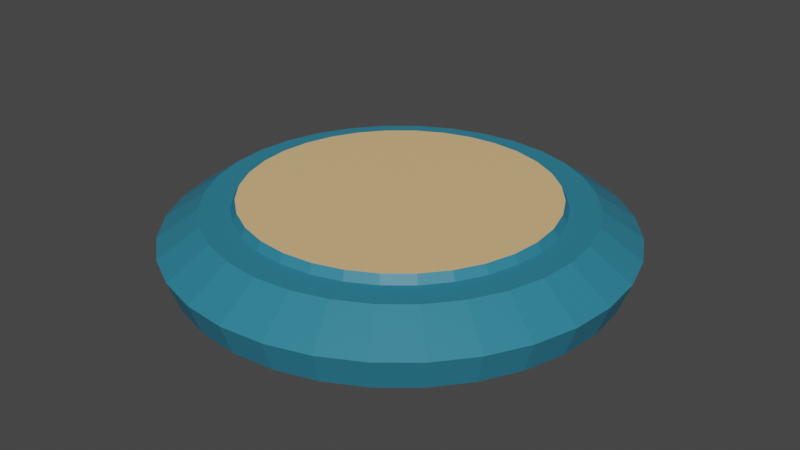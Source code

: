 # Source: Teleporter.blend  (saved by Blender 3.5.10; exported with 4.5.12 LTS)
import bpy
from mathutils import Matrix  # noqa: F401  (used for matrix-valued properties, if any)

bpy.ops.wm.read_factory_settings(use_empty=True)
scene = bpy.context.scene
scene.name = 'Scene'

# ---- collections
col_collection = bpy.data.collections.new('Collection'); scene.collection.children.link(col_collection)

# ---- materials (node trees are filled in below, after node groups)
mat_material_001 = bpy.data.materials.new('Material.001')
mat_material_001.use_transparent_shadow = False
mat_material_002 = bpy.data.materials.new('Material.002')
mat_material_002.use_transparent_shadow = False

# ---- material node trees
mat_material_001.use_nodes = True; mat_material_001.node_tree.nodes.clear()
_N = mat_material_001.node_tree.nodes; _L = mat_material_001.node_tree.links
n0 = _N.new('ShaderNodeBsdfPrincipled'); n0.name = 'Principled BSDF'; n0.location = (10, 300)
n0.distribution = 'GGX'
n0.subsurface_method = 'RANDOM_WALK_SKIN'
n0.inputs[0].default_value = (0.02636, 0.2086, 0.3108, 1.0)
n0.inputs[3].default_value = 1.45
n0.inputs[27].default_value = (0.0, 0.0, 0.0, 1.0)
n0.inputs[28].default_value = 1.0
n1 = _N.new('ShaderNodeOutputMaterial'); n1.name = 'Material Output'; n1.location = (300, 300)
_L.new(n0.outputs[0], n1.inputs[0])
n1.is_active_output = True
mat_material_002.use_nodes = True; mat_material_002.node_tree.nodes.clear()
_N = mat_material_002.node_tree.nodes; _L = mat_material_002.node_tree.links
n0 = _N.new('ShaderNodeBsdfPrincipled'); n0.name = 'Principled BSDF'; n0.location = (10, 300)
n0.distribution = 'GGX'
n0.subsurface_method = 'RANDOM_WALK_SKIN'
n0.inputs[0].default_value = (0.8, 0.5318, 0.2469, 1.0)
n0.inputs[3].default_value = 1.45
n0.inputs[27].default_value = (0.0, 0.0, 0.0, 1.0)
n0.inputs[28].default_value = 1.0
n1 = _N.new('ShaderNodeOutputMaterial'); n1.name = 'Material Output'; n1.location = (300, 300)
_L.new(n0.outputs[0], n1.inputs[0])
n1.is_active_output = True

# ---- world
world_world = bpy.data.worlds.new('World'); scene.world = world_world
world_world.use_nodes = True; world_world.node_tree.nodes.clear()
_N = world_world.node_tree.nodes; _L = world_world.node_tree.links
n0 = _N.new('ShaderNodeOutputWorld'); n0.name = 'World Output'; n0.location = (300, 300)
n1 = _N.new('ShaderNodeBackground'); n1.name = 'Background'; n1.location = (10, 300)
n1.inputs[0].default_value = (0.05088, 0.05088, 0.05088, 1.0)
_L.new(n1.outputs[0], n0.inputs[0])
n0.is_active_output = True
world_world.color = (0.05088, 0.05088, 0.05088)
world_world.use_sun_shadow = False
world_world.sun_shadow_jitter_overblur = 0.0

# ---- meshes
me_cylinder = bpy.data.meshes.new('Cylinder')
me_cylinder.from_pydata([(3.933e-09, 0.9491, -4.936), (1.365e-09, 0.6928, 1.78), (0.1852, 0.9309, -4.936), (0.1352, 0.6794, 1.78), (0.3632, 0.8769, -4.936), (0.2651, 0.64, 1.78), (0.5273, 0.7892, -4.936), (0.3849, 0.576, 1.78), (0.6711, 0.6711, -4.936), (0.4899, 0.4899, 1.78), (0.7892, 0.5273, -4.936), (0.576, 0.3849, 1.78), (0.8769, 0.3632, -4.936), (0.64, 0.2651, 1.78), (0.9309, 0.1852, -4.936), (0.6794, 0.1352, 1.78), (0.9491, -3.005e-09, -4.936), (0.6928, -4.041e-10, 1.78), (0.9309, -0.1852, -4.936), (0.6794, -0.1352, 1.78), (0.8769, -0.3632, -4.936), (0.64, -0.2651, 1.78), (0.7892, -0.5273, -4.936), (0.576, -0.3849, 1.78), (0.6711, -0.6711, -4.936), (0.4899, -0.4899, 1.78), (0.5273, -0.7892, -4.936), (0.3849, -0.576, 1.78), (0.3632, -0.8769, -4.936), (0.2651, -0.64, 1.78), (0.1852, -0.9309, -4.936), (0.1352, -0.6794, 1.78), (3.933e-09, -0.9491, -4.936), (1.365e-09, -0.6928, 1.78), (-0.1852, -0.9309, -4.936), (-0.1352, -0.6794, 1.78), (-0.3632, -0.8769, -4.936), (-0.2651, -0.64, 1.78), (-0.5273, -0.7892, -4.936), (-0.3849, -0.576, 1.78), (-0.6711, -0.6711, -4.936), (-0.4899, -0.4899, 1.78), (-0.7892, -0.5273, -4.936), (-0.576, -0.3849, 1.78), (-0.8769, -0.3632, -4.936), (-0.64, -0.2651, 1.78), (-0.9309, -0.1852, -4.936), (-0.6794, -0.1352, 1.78), (-0.9491, -3.005e-09, -4.936), (-0.6928, -4.041e-10, 1.78), (-0.9309, 0.1852, -4.936), (-0.6794, 0.1352, 1.78), (-0.8769, 0.3632, -4.936), (-0.64, 0.2651, 1.78), (-0.7892, 0.5273, -4.936), (-0.576, 0.3849, 1.78), (-0.6711, 0.6711, -4.936), (-0.4899, 0.4899, 1.78), (-0.5273, 0.7892, -4.936), (-0.3849, 0.576, 1.78), (-0.3632, 0.8769, -4.936), (-0.2651, 0.64, 1.78), (-0.1852, 0.9309, -4.936), (-0.1352, 0.6794, 1.78), (0.1951, 0.9808, -1.365), (1.397e-09, 1.0, -1.365), (0.3827, 0.9239, -1.365), (0.5556, 0.8315, -1.365), (0.7071, 0.7071, -1.365), (0.8315, 0.5556, -1.365), (0.9239, 0.3827, -1.365), (0.9808, 0.1951, -1.365), (1.0, -1.49e-09, -1.365), (0.9808, -0.1951, -1.365), (0.9239, -0.3827, -1.365), (0.8315, -0.5556, -1.365), (0.7071, -0.7071, -1.365), (0.5556, -0.8315, -1.365), (0.3827, -0.9239, -1.365), (0.1951, -0.9808, -1.365), (1.397e-09, -1.0, -1.365), (-0.1951, -0.9808, -1.365), (-0.3827, -0.9239, -1.365), (-0.5556, -0.8315, -1.365), (-0.7071, -0.7071, -1.365), (-0.8315, -0.5556, -1.365), (-0.9239, -0.3827, -1.365), (-0.9808, -0.1951, -1.365), (-1.0, -1.49e-09, -1.365), (-0.9808, 0.1951, -1.365), (-0.9239, 0.3827, -1.365), (-0.8315, 0.5556, -1.365), (-0.7071, 0.7071, -1.365), (-0.5556, 0.8315, -1.365), (-0.3827, 0.9239, -1.365), (-0.1951, 0.9808, -1.365), (0.1604, 0.8064, 1.78), (1.365e-09, 0.8222, 1.78), (0.3146, 0.7596, 1.78), (0.4568, 0.6836, 1.78), (0.5814, 0.5814, 1.78), (0.6836, 0.4568, 1.78), (0.7596, 0.3146, 1.78), (0.8064, 0.1604, 1.78), (0.8222, -4.041e-10, 1.78), (0.8064, -0.1604, 1.78), (0.7596, -0.3146, 1.78), (0.6836, -0.4568, 1.78), (0.5814, -0.5814, 1.78), (0.4568, -0.6836, 1.78), (0.3146, -0.7596, 1.78), (0.1604, -0.8064, 1.78), (1.365e-09, -0.8222, 1.78), (-0.1604, -0.8064, 1.78), (-0.3146, -0.7596, 1.78), (-0.4568, -0.6836, 1.78), (-0.5814, -0.5814, 1.78), (-0.6836, -0.4568, 1.78), (-0.7596, -0.3146, 1.78), (-0.8064, -0.1604, 1.78), (-0.8222, -4.041e-10, 1.78), (-0.8064, 0.1604, 1.78), (-0.7596, 0.3146, 1.78), (-0.6836, 0.4568, 1.78), (-0.5814, 0.5814, 1.78), (-0.4568, 0.6836, 1.78), (-0.3146, 0.7596, 1.78), (-0.1604, 0.8064, 1.78), (0.1312, 0.6596, 2.74), (1.611e-09, 0.6726, 2.74), (0.2574, 0.6214, 2.74), (0.3737, 0.5592, 2.74), (0.4756, 0.4756, 2.74), (0.5592, 0.3737, 2.74), (0.6214, 0.2574, 2.74), (0.6596, 0.1312, 2.74), (0.6726, -4.949e-10, 2.74), (0.6596, -0.1312, 2.74), (0.6214, -0.2574, 2.74), (0.5592, -0.3737, 2.74), (0.4756, -0.4756, 2.74), (0.3737, -0.5592, 2.74), (0.2574, -0.6214, 2.74), (0.1312, -0.6596, 2.74), (1.611e-09, -0.6726, 2.74), (-0.1312, -0.6596, 2.74), (-0.2574, -0.6214, 2.74), (-0.3737, -0.5592, 2.74), (-0.4756, -0.4756, 2.74), (-0.5592, -0.3737, 2.74), (-0.6214, -0.2574, 2.74), (-0.6596, -0.1312, 2.74), (-0.6726, -4.949e-10, 2.74), (-0.6596, 0.1312, 2.74), (-0.6214, 0.2574, 2.74), (-0.5592, 0.3737, 2.74), (-0.4756, 0.4756, 2.74), (-0.3737, 0.5592, 2.74), (-0.2574, 0.6214, 2.74), (-0.1312, 0.6596, 2.74)], [], [(0, 65, 64, 2), (2, 64, 66, 4), (4, 66, 67, 6), (6, 67, 68, 8), (8, 68, 69, 10), (10, 69, 70, 12), (12, 70, 71, 14), (14, 71, 72, 16), (16, 72, 73, 18), (18, 73, 74, 20), (20, 74, 75, 22), (22, 75, 76, 24), (24, 76, 77, 26), (26, 77, 78, 28), (28, 78, 79, 30), (30, 79, 80, 32), (32, 80, 81, 34), (34, 81, 82, 36), (36, 82, 83, 38), (38, 83, 84, 40), (40, 84, 85, 42), (42, 85, 86, 44), (44, 86, 87, 46), (46, 87, 88, 48), (48, 88, 89, 50), (50, 89, 90, 52), (52, 90, 91, 54), (54, 91, 92, 56), (56, 92, 93, 58), (58, 93, 94, 60), (15, 13, 134, 135), (60, 94, 95, 62), (62, 95, 65, 0), (0, 2, 4, 6, 8, 10, 12, 14, 16, 18, 20, 22, 24, 26, 28, 30, 32, 34, 36, 38, 40, 42, 44, 46, 48, 50, 52, 54, 56, 58, 60, 62), (97, 96, 64, 65), (96, 98, 66, 64), (98, 99, 67, 66), (99, 100, 68, 67), (100, 101, 69, 68), (101, 102, 70, 69), (102, 103, 71, 70), (103, 104, 72, 71), (104, 105, 73, 72), (105, 106, 74, 73), (106, 107, 75, 74), (107, 108, 76, 75), (108, 109, 77, 76), (109, 110, 78, 77), (110, 111, 79, 78), (111, 112, 80, 79), (112, 113, 81, 80), (113, 114, 82, 81), (114, 115, 83, 82), (115, 116, 84, 83), (116, 117, 85, 84), (117, 118, 86, 85), (118, 119, 87, 86), (119, 120, 88, 87), (120, 121, 89, 88), (121, 122, 90, 89), (122, 123, 91, 90), (123, 124, 92, 91), (124, 125, 93, 92), (125, 126, 94, 93), (126, 127, 95, 94), (127, 97, 65, 95), (1, 3, 96, 97), (3, 5, 98, 96), (5, 7, 99, 98), (7, 9, 100, 99), (9, 11, 101, 100), (11, 13, 102, 101), (13, 15, 103, 102), (15, 17, 104, 103), (17, 19, 105, 104), (19, 21, 106, 105), (21, 23, 107, 106), (23, 25, 108, 107), (25, 27, 109, 108), (27, 29, 110, 109), (29, 31, 111, 110), (31, 33, 112, 111), (33, 35, 113, 112), (35, 37, 114, 113), (37, 39, 115, 114), (39, 41, 116, 115), (41, 43, 117, 116), (43, 45, 118, 117), (45, 47, 119, 118), (47, 49, 120, 119), (49, 51, 121, 120), (51, 53, 122, 121), (53, 55, 123, 122), (55, 57, 124, 123), (57, 59, 125, 124), (59, 61, 126, 125), (61, 63, 127, 126), (63, 1, 97, 127), (128, 129, 159, 158, 157, 156, 155, 154, 153, 152, 151, 150, 149, 148, 147, 146, 145, 144, 143, 142, 141, 140, 139, 138, 137, 136, 135, 134, 133, 132, 131, 130), (43, 41, 148, 149), (17, 15, 135, 136), (45, 43, 149, 150), (19, 17, 136, 137), (47, 45, 150, 151), (21, 19, 137, 138), (49, 47, 151, 152), (23, 21, 138, 139), (51, 49, 152, 153), (25, 23, 139, 140), (53, 51, 153, 154), (27, 25, 140, 141), (55, 53, 154, 155), (29, 27, 141, 142), (3, 1, 129, 128), (57, 55, 155, 156), (31, 29, 142, 143), (5, 3, 128, 130), (59, 57, 156, 157), (33, 31, 143, 144), (7, 5, 130, 131), (61, 59, 157, 158), (35, 33, 144, 145), (9, 7, 131, 132), (63, 61, 158, 159), (37, 35, 145, 146), (11, 9, 132, 133), (1, 63, 159, 129), (39, 37, 146, 147), (13, 11, 133, 134), (41, 39, 147, 148)])
me_cylinder.polygons.foreach_set('material_index', [0, 0, 0, 0, 0, 0, 0, 0, 0, 0, 0, 0, 0, 0, 0, 0, 0, 0, 0, 0, 0, 0, 0, 0, 0, 0, 0, 0, 0, 0, 0, 0, 0, 0, 0, 0, 0, 0, 0, 0, 0, 0, 0, 0, 0, 0, 0, 0, 0, 0, 0, 0, 0, 0, 0, 0, 0, 0, 0, 0, 0, 0, 0, 0, 0, 0, 0, 0, 0, 0, 0, 0, 0, 0, 0, 0, 0, 0, 0, 0, 0, 0, 0, 0, 0, 0, 0, 0, 0, 0, 0, 0, 0, 0, 0, 0, 0, 0, 1, 0, 0, 0, 0, 0, 0, 0, 0, 0, 0, 0, 0, 0, 0, 0, 0, 0, 0, 0, 0, 0, 0, 0, 0, 0, 0, 0, 0, 0, 0, 0])
_uv = me_cylinder.uv_layers.new(name='UVMap')
_uv.uv.foreach_set('vector', [1.0, 0.5, 1.0, 1.0, 0.9688, 1.0, 0.9688, 0.5, 0.9688, 0.5, 0.9688, 1.0, 0.9375, 1.0, 0.9375, 0.5, 0.9375, 0.5, 0.9375, 1.0, 0.9062, 1.0, 0.9062, 0.5, 0.9062, 0.5, 0.9062, 1.0, 0.875, 1.0, 0.875, 0.5, 0.875, 0.5, 0.875, 1.0, 0.8438, 1.0, 0.8438, 0.5, 0.8438, 0.5, 0.8438, 1.0, 0.8125, 1.0, 0.8125, 0.5, 0.8125, 0.5, 0.8125, 1.0, 0.7812, 1.0, 0.7812, 0.5, 0.7812, 0.5, 0.7812, 1.0, 0.75, 1.0, 0.75, 0.5, 0.75, 0.5, 0.75, 1.0, 0.7188, 1.0, 0.7188, 0.5, 0.7188, 0.5, 0.7188, 1.0, 0.6875, 1.0, 0.6875, 0.5, 0.6875, 0.5, 0.6875, 1.0, 0.6562, 1.0, 0.6562, 0.5, 0.6562, 0.5, 0.6562, 1.0, 0.625, 1.0, 0.625, 0.5, 0.625, 0.5, 0.625, 1.0, 0.5938, 1.0, 0.5938, 0.5, 0.5938, 0.5, 0.5938, 1.0, 0.5625, 1.0, 0.5625, 0.5, 0.5625, 0.5, 0.5625, 1.0, 0.5312, 1.0, 0.5312, 0.5, 0.5312, 0.5, 0.5312, 1.0, 0.5, 1.0, 0.5, 0.5, 0.5, 0.5, 0.5, 1.0, 0.4688, 1.0, 0.4688, 0.5, 0.4688, 0.5, 0.4688, 1.0, 0.4375, 1.0, 0.4375, 0.5, 0.4375, 0.5, 0.4375, 1.0, 0.4062, 1.0, 0.4062, 0.5, 0.4062, 0.5, 0.4062, 1.0, 0.375, 1.0, 0.375, 0.5, 0.375, 0.5, 0.375, 1.0, 0.3438, 1.0, 0.3438, 0.5, 0.3438, 0.5, 0.3438, 1.0, 0.3125, 1.0, 0.3125, 0.5, 0.3125, 0.5, 0.3125, 1.0, 0.2812, 1.0, 0.2812, 0.5, 0.2812, 0.5, 0.2812, 1.0, 0.25, 1.0, 0.25, 0.5, 0.25, 0.5, 0.25, 1.0, 0.2188, 1.0, 0.2188, 0.5, 0.2188, 0.5, 0.2188, 1.0, 0.1875, 1.0, 0.1875, 0.5, 0.1875, 0.5, 0.1875, 1.0, 0.1562, 1.0, 0.1562, 0.5, 0.1562, 0.5, 0.1562, 1.0, 0.125, 1.0, 0.125, 0.5, 0.125, 0.5, 0.125, 1.0, 0.09375, 1.0, 0.09375, 0.5, 0.09375, 0.5, 0.09375, 1.0, 0.0625, 1.0, 0.0625, 0.5, 0.4251, 0.2848, 0.415, 0.3183, 0.415, 0.3183, 0.4251, 0.2848, 0.0625, 0.5, 0.0625, 1.0, 0.03125, 1.0, 0.03125, 0.5, 0.03125, 0.5, 0.03125, 1.0, 0.0, 1.0, 0.0, 0.5, 0.75, 0.49, 0.7968, 0.4854, 0.8418, 0.4717, 0.8833, 0.4496, 0.9197, 0.4197, 0.9496, 0.3833, 0.9717, 0.3418, 0.9854, 0.2968, 0.99, 0.25, 0.9854, 0.2032, 0.9717, 0.1582, 0.9496, 0.1167, 0.9197, 0.08029, 0.8833, 0.05045, 0.8418, 0.02827, 0.7968, 0.01461, 0.75, 0.01, 0.7032, 0.01461, 0.6582, 0.02827, 0.6167, 0.05045, 0.5803, 0.08029, 0.5504, 0.1167, 0.5283, 0.1582, 0.5146, 0.2032, 0.51, 0.25, 0.5146, 0.2968, 0.5283, 0.3418, 0.5504, 0.3833, 0.5803, 0.4197, 0.6167, 0.4496, 0.6582, 0.4717, 0.7032, 0.4854, 0.25, 0.4619, 0.2913, 0.4579, 0.2968, 0.4854, 0.25, 0.49, 0.2913, 0.4579, 0.3311, 0.4458, 0.3418, 0.4717, 0.2968, 0.4854, 0.3311, 0.4458, 0.3677, 0.4262, 0.3833, 0.4496, 0.3418, 0.4717, 0.3677, 0.4262, 0.3999, 0.3999, 0.4197, 0.4197, 0.3833, 0.4496, 0.3999, 0.3999, 0.4262, 0.3677, 0.4496, 0.3833, 0.4197, 0.4197, 0.4262, 0.3677, 0.4458, 0.3311, 0.4717, 0.3418, 0.4496, 0.3833, 0.4458, 0.3311, 0.4579, 0.2913, 0.4854, 0.2968, 0.4717, 0.3418, 0.4579, 0.2913, 0.4619, 0.25, 0.49, 0.25, 0.4854, 0.2968, 0.4619, 0.25, 0.4579, 0.2087, 0.4854, 0.2032, 0.49, 0.25, 0.4579, 0.2087, 0.4458, 0.1689, 0.4717, 0.1582, 0.4854, 0.2032, 0.4458, 0.1689, 0.4262, 0.1323, 0.4496, 0.1167, 0.4717, 0.1582, 0.4262, 0.1323, 0.3999, 0.1001, 0.4197, 0.08029, 0.4496, 0.1167, 0.3999, 0.1001, 0.3677, 0.07379, 0.3833, 0.05045, 0.4197, 0.08029, 0.3677, 0.07379, 0.3311, 0.05421, 0.3418, 0.02827, 0.3833, 0.05045, 0.3311, 0.05421, 0.2913, 0.04215, 0.2968, 0.01461, 0.3418, 0.02827, 0.2913, 0.04215, 0.25, 0.03808, 0.25, 0.01, 0.2968, 0.01461, 0.25, 0.03808, 0.2087, 0.04215, 0.2032, 0.01461, 0.25, 0.01, 0.2087, 0.04215, 0.1689, 0.05421, 0.1582, 0.02827, 0.2032, 0.01461, 0.1689, 0.05421, 0.1323, 0.07379, 0.1167, 0.05045, 0.1582, 0.02827, 0.1323, 0.07379, 0.1001, 0.1001, 0.08029, 0.08029, 0.1167, 0.05045, 0.1001, 0.1001, 0.07379, 0.1323, 0.05045, 0.1167, 0.08029, 0.08029, 0.07379, 0.1323, 0.05421, 0.1689, 0.02827, 0.1582, 0.05045, 0.1167, 0.05421, 0.1689, 0.04215, 0.2087, 0.01461, 0.2032, 0.02827, 0.1582, 0.04215, 0.2087, 0.03808, 0.25, 0.01, 0.25, 0.01461, 0.2032, 0.03808, 0.25, 0.04215, 0.2913, 0.01461, 0.2968, 0.01, 0.25, 0.04215, 0.2913, 0.05421, 0.3311, 0.02827, 0.3418, 0.01461, 0.2968, 0.05421, 0.3311, 0.07379, 0.3677, 0.05045, 0.3833, 0.02827, 0.3418, 0.07379, 0.3677, 0.1001, 0.3999, 0.08029, 0.4197, 0.05045, 0.3833, 0.1001, 0.3999, 0.1323, 0.4262, 0.1167, 0.4496, 0.08029, 0.4197, 0.1323, 0.4262, 0.1689, 0.4458, 0.1582, 0.4717, 0.1167, 0.4496, 0.1689, 0.4458, 0.2087, 0.4579, 0.2032, 0.4854, 0.1582, 0.4717, 0.2087, 0.4579, 0.25, 0.4619, 0.25, 0.49, 0.2032, 0.4854, 0.25, 0.4286, 0.2848, 0.4251, 0.2913, 0.4579, 0.25, 0.4619, 0.2848, 0.4251, 0.3183, 0.415, 0.3311, 0.4458, 0.2913, 0.4579, 0.3183, 0.415, 0.3492, 0.3985, 0.3677, 0.4262, 0.3311, 0.4458, 0.3492, 0.3985, 0.3763, 0.3763, 0.3999, 0.3999, 0.3677, 0.4262, 0.3763, 0.3763, 0.3985, 0.3492, 0.4262, 0.3677, 0.3999, 0.3999, 0.3985, 0.3492, 0.415, 0.3183, 0.4458, 0.3311, 0.4262, 0.3677, 0.415, 0.3183, 0.4251, 0.2848, 0.4579, 0.2913, 0.4458, 0.3311, 0.4251, 0.2848, 0.4286, 0.25, 0.4619, 0.25, 0.4579, 0.2913, 0.4286, 0.25, 0.4251, 0.2152, 0.4579, 0.2087, 0.4619, 0.25, 0.4251, 0.2152, 0.415, 0.1817, 0.4458, 0.1689, 0.4579, 0.2087, 0.415, 0.1817, 0.3985, 0.1508, 0.4262, 0.1323, 0.4458, 0.1689, 0.3985, 0.1508, 0.3763, 0.1237, 0.3999, 0.1001, 0.4262, 0.1323, 0.3763, 0.1237, 0.3492, 0.1015, 0.3677, 0.07379, 0.3999, 0.1001, 0.3492, 0.1015, 0.3183, 0.08503, 0.3311, 0.05421, 0.3677, 0.07379, 0.3183, 0.08503, 0.2848, 0.07486, 0.2913, 0.04215, 0.3311, 0.05421, 0.2848, 0.07486, 0.25, 0.07143, 0.25, 0.03808, 0.2913, 0.04215, 0.25, 0.07143, 0.2152, 0.07486, 0.2087, 0.04215, 0.25, 0.03808, 0.2152, 0.07486, 0.1817, 0.08503, 0.1689, 0.05421, 0.2087, 0.04215, 0.1817, 0.08503, 0.1508, 0.1015, 0.1323, 0.07379, 0.1689, 0.05421, 0.1508, 0.1015, 0.1237, 0.1237, 0.1001, 0.1001, 0.1323, 0.07379, 0.1237, 0.1237, 0.1015, 0.1508, 0.07379, 0.1323, 0.1001, 0.1001, 0.1015, 0.1508, 0.08503, 0.1817, 0.05421, 0.1689, 0.07379, 0.1323, 0.08503, 0.1817, 0.07486, 0.2152, 0.04215, 0.2087, 0.05421, 0.1689, 0.07486, 0.2152, 0.07143, 0.25, 0.03808, 0.25, 0.04215, 0.2087, 0.07143, 0.25, 0.07486, 0.2848, 0.04215, 0.2913, 0.03808, 0.25, 0.07486, 0.2848, 0.08503, 0.3183, 0.05421, 0.3311, 0.04215, 0.2913, 0.08503, 0.3183, 0.1015, 0.3492, 0.07379, 0.3677, 0.05421, 0.3311, 0.1015, 0.3492, 0.1237, 0.3763, 0.1001, 0.3999, 0.07379, 0.3677, 0.1237, 0.3763, 0.1508, 0.3985, 0.1323, 0.4262, 0.1001, 0.3999, 0.1508, 0.3985, 0.1817, 0.415, 0.1689, 0.4458, 0.1323, 0.4262, 0.1817, 0.415, 0.2152, 0.4251, 0.2087, 0.4579, 0.1689, 0.4458, 0.2152, 0.4251, 0.25, 0.4286, 0.25, 0.4619, 0.2087, 0.4579, 0.2848, 0.4251, 0.25, 0.4286, 0.2152, 0.4251, 0.1817, 0.415, 0.1508, 0.3985, 0.1237, 0.3763, 0.1015, 0.3492, 0.08503, 0.3183, 0.07486, 0.2848, 0.07143, 0.25, 0.07486, 0.2152, 0.08503, 0.1817, 0.1015, 0.1508, 0.1237, 0.1237, 0.1508, 0.1015, 0.1817, 0.08503, 0.2152, 0.07486, 0.25, 0.07143, 0.2848, 0.07486, 0.3183, 0.08503, 0.3492, 0.1015, 0.3763, 0.1237, 0.3985, 0.1508, 0.415, 0.1817, 0.4251, 0.2152, 0.4286, 0.25, 0.4251, 0.2848, 0.415, 0.3183, 0.3985, 0.3492, 0.3763, 0.3763, 0.3492, 0.3985, 0.3183, 0.415, 0.1015, 0.1508, 0.1237, 0.1237, 0.1237, 0.1237, 0.1015, 0.1508, 0.4286, 0.25, 0.4251, 0.2848, 0.4251, 0.2848, 0.4286, 0.25, 0.08503, 0.1817, 0.1015, 0.1508, 0.1015, 0.1508, 0.08503, 0.1817, 0.4251, 0.2152, 0.4286, 0.25, 0.4286, 0.25, 0.4251, 0.2152, 0.07486, 0.2152, 0.08503, 0.1817, 0.08503, 0.1817, 0.07486, 0.2152, 0.415, 0.1817, 0.4251, 0.2152, 0.4251, 0.2152, 0.415, 0.1817, 0.07143, 0.25, 0.07486, 0.2152, 0.07486, 0.2152, 0.07143, 0.25, 0.3985, 0.1508, 0.415, 0.1817, 0.415, 0.1817, 0.3985, 0.1508, 0.07486, 0.2848, 0.07143, 0.25, 0.07143, 0.25, 0.07486, 0.2848, 0.3763, 0.1237, 0.3985, 0.1508, 0.3985, 0.1508, 0.3763, 0.1237, 0.08503, 0.3183, 0.07486, 0.2848, 0.07486, 0.2848, 0.08503, 0.3183, 0.3492, 0.1015, 0.3763, 0.1237, 0.3763, 0.1237, 0.3492, 0.1015, 0.1015, 0.3492, 0.08503, 0.3183, 0.08503, 0.3183, 0.1015, 0.3492, 0.3183, 0.08503, 0.3492, 0.1015, 0.3492, 0.1015, 0.3183, 0.08503, 0.2848, 0.4251, 0.25, 0.4286, 0.25, 0.4286, 0.2848, 0.4251, 0.1237, 0.3763, 0.1015, 0.3492, 0.1015, 0.3492, 0.1237, 0.3763, 0.2848, 0.07486, 0.3183, 0.08503, 0.3183, 0.08503, 0.2848, 0.07486, 0.3183, 0.415, 0.2848, 0.4251, 0.2848, 0.4251, 0.3183, 0.415, 0.1508, 0.3985, 0.1237, 0.3763, 0.1237, 0.3763, 0.1508, 0.3985, 0.25, 0.07143, 0.2848, 0.07486, 0.2848, 0.07486, 0.25, 0.07143, 0.3492, 0.3985, 0.3183, 0.415, 0.3183, 0.415, 0.3492, 0.3985, 0.1817, 0.415, 0.1508, 0.3985, 0.1508, 0.3985, 0.1817, 0.415, 0.2152, 0.07486, 0.25, 0.07143, 0.25, 0.07143, 0.2152, 0.07486, 0.3763, 0.3763, 0.3492, 0.3985, 0.3492, 0.3985, 0.3763, 0.3763, 0.2152, 0.4251, 0.1817, 0.415, 0.1817, 0.415, 0.2152, 0.4251, 0.1817, 0.08503, 0.2152, 0.07486, 0.2152, 0.07486, 0.1817, 0.08503, 0.3985, 0.3492, 0.3763, 0.3763, 0.3763, 0.3763, 0.3985, 0.3492, 0.25, 0.4286, 0.2152, 0.4251, 0.2152, 0.4251, 0.25, 0.4286, 0.1508, 0.1015, 0.1817, 0.08503, 0.1817, 0.08503, 0.1508, 0.1015, 0.415, 0.3183, 0.3985, 0.3492, 0.3985, 0.3492, 0.415, 0.3183, 0.1237, 0.1237, 0.1508, 0.1015, 0.1508, 0.1015, 0.1237, 0.1237])
me_cylinder.materials.append(mat_material_001)
me_cylinder.materials.append(mat_material_002)
me_cylinder.update()

# ---- objects
ob_cylinder = bpy.data.objects.new('Cylinder', me_cylinder)

# ---- transforms, parenting, visibility, modifiers, constraints
ob_cylinder.location = (-1.283e-09, 1.369e-09, 0.1656)
ob_cylinder.scale = (0.8884, 0.8884, 0.03448)

# ---- collection membership
col_collection.objects.link(ob_cylinder)

# ---- scene / render settings (as saved in the file)
scene.frame_start = 1; scene.frame_end = 250; scene.frame_set(1)
scene.render.engine = 'BLENDER_EEVEE_NEXT'
scene.cycles.sampling_pattern = 'TABULATED_SOBOL'
scene.view_settings.view_transform = 'Filmic'
bpy.context.view_layer.update()

# ---- added for rendering (the .blend has no active camera and no usable light): camera, sun
cam_auto = bpy.data.cameras.new('AutoCamera')
cam_auto.lens = 50.0
cam_auto.sensor_width = 36.0
cam_auto.clip_end = 1000.0
ob_auto_camera = bpy.data.objects.new('AutoCamera', cam_auto)
scene.collection.objects.link(ob_auto_camera)
ob_auto_camera.location = (2.33772, -2.80527, 1.99796)
ob_auto_camera.rotation_euler = (1.09748, -7.21219e-08, 0.694738)
scene.camera = ob_auto_camera
light_auto_sun = bpy.data.lights.new('AutoSun', 'SUN')
light_auto_sun.energy = 3.0
light_auto_sun.angle = 0.0523599
ob_auto_sun = bpy.data.objects.new('AutoSun', light_auto_sun)
scene.collection.objects.link(ob_auto_sun)
ob_auto_sun.rotation_euler = (0.872665, 0.174533, 0.523599)
bpy.context.view_layer.update()
